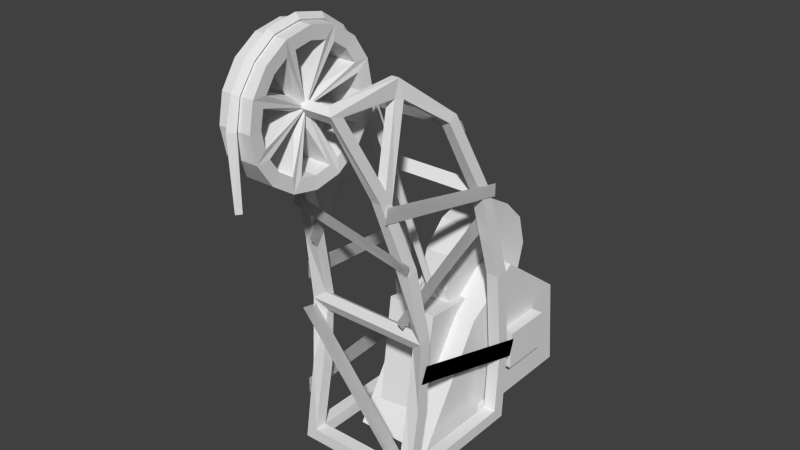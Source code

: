 # Source: elevator2.blend  (saved by Blender 2.61.0; exported with 4.5.12 LTS)
import bpy
from mathutils import Matrix  # noqa: F401  (used for matrix-valued properties, if any)

bpy.ops.wm.read_factory_settings(use_empty=True)
scene = bpy.context.scene
scene.name = 'Scene'

# ---- collections
col_collection_1 = bpy.data.collections.new('Collection 1'); scene.collection.children.link(col_collection_1)

# ---- world
world_world = bpy.data.worlds.new('World'); scene.world = world_world
world_world.color = (0.05088, 0.05088, 0.05088)
world_world.use_sun_shadow = False
world_world.sun_shadow_jitter_overblur = 0.0
world_world.cycles.sampling_method = 'MANUAL'
world_world.cycles.sample_map_resolution = 256

# ---- meshes
me_w_rfel2 = bpy.data.meshes.new('W_rfel2')
me_w_rfel2.from_pydata([(-63.35, 135.6, -46.72), (-51.29, 186.0, 27.72), (-64.08, 186.0, 27.72), (-48.1, 208.3, 145.1), (-48.1, 193.2, 133.3), (-48.79, 189.9, 41.42), (79.9, -390.0, -150.2), (79.9, -370.0, -150.2), (-80.1, -370.0, -150.2), (-74.78, 11.02, -106.1), (-74.06, 26.26, -119.2), (-80.1, -390.0, 39.76), (-80.1, -370.0, 39.76), (79.9, -370.0, 39.76), (-80.1, -390.0, -150.2), (99.9, -390.0, 59.76), (79.9, -370.0, 59.76), (-80.1, -370.0, 59.76), (-100.1, -262.8, 39.41), (-100.1, -390.0, 59.76), (-60.1, 199.7, 154.9), (-48.1, 185.0, 143.3), (47.9, 185.0, 143.3), (76.11, 67.51, 87.14), (59.9, 199.7, 154.9), (99.9, -390.0, -170.2), (99.9, -370.0, -150.2), (99.9, -370.0, 39.76), (99.9, -262.8, 39.41), (59.9, 193.2, 133.3), (60.77, 189.9, 41.42), (60.6, 215.1, 32.94), (63.89, 186.0, 27.72), (-100.1, -390.0, -170.2), (-80.1, -370.0, -170.2), (79.9, -370.0, -170.2), (99.9, -270.4, -176.5), (63.37, 143.5, -61.27), (48.94, 215.1, 32.94), (-93.47, 15.95, -123.6), (-79.43, 143.5, -61.27), (-63.57, 143.5, -61.27), (-61.02, 67.51, 87.14), (74.16, 81.03, 74.76), (48.6, 189.9, 41.42), (-80.1, -262.8, 39.41), (-79.65, -172.8, 26.56), (47.9, 208.3, 145.1), (-49.13, 215.1, 32.94), (59.31, 81.03, 74.76), (47.9, 193.2, 133.3), (-59.5, 81.03, 74.76), (-60.97, 189.9, 41.42), (79.46, -172.8, 26.56), (99.24, -156.0, 34.53), (-76.92, 60.36, 65.98), (-61.55, 60.36, 65.98), (93.26, 11.02, -106.1), (99.61, -127.5, -142.7), (99.64, -124.6, -162.5), (99.9, -270.0, -156.5), (79.67, -127.5, -142.7), (99.9, -268.2, 20.15), (61.36, 60.36, 65.98), (51.09, 186.0, 27.72), (91.91, -46.97, 52.48), (92.07, -40.3, 35.12), (-100.1, -370.0, 39.76), (-100.1, -268.2, 20.15), (-80.1, -268.2, 20.15), (-100.1, -270.0, -156.5), (-100.1, -370.0, -150.2), (74.59, 11.02, -106.1), (79.9, -262.8, 39.41), (76.73, 60.36, 65.98), (79.9, -270.4, -176.5), (79.69, -124.6, -162.5), (-80.1, -270.4, -176.5), (-93.46, 11.02, -106.1), (-99.8, -127.5, -142.7), (-79.86, -127.5, -142.7), (93.28, 15.95, -123.6), (99.29, -152.6, 14.92), (79.9, -268.2, 20.15), (-79.65, -152.7, 12.62), (79.9, -270.0, -156.5), (-80.1, -270.0, -156.5), (-74.35, 81.03, 74.76), (-60.1, 193.2, 133.3), (79.46, -152.7, 12.62), (79.38, -141.7, 29.13), (-79.89, -124.6, -162.5), (-100.1, -270.4, -176.5), (-79.57, -141.7, 29.13), (-73.7, -46.97, 52.48), (-92.1, -46.97, 52.48), (-75.35, 5.386, -127.1), (75.16, 5.386, -127.1), (-73.83, -40.3, 35.12), (73.64, -40.3, 35.12), (-92.27, -40.3, 35.12), (73.5, -46.97, 52.48), (78.97, 135.6, -46.72), (63.16, 135.6, -46.72), (-99.83, -124.6, -162.5), (73.87, 26.26, -119.2), (79.24, 143.5, -61.27), (-76.3, 67.51, 87.14), (-99.48, -152.6, 14.92), (60.82, 67.51, 87.14), (-60.79, 215.1, 32.94), (-79.16, 135.6, -46.72), (-99.44, -156.0, 34.53), (79.9, -390.0, 39.76), (104.0, -191.6, 26.89), (104.0, -253.2, -187.0), (104.0, -279.8, -178.6), (104.0, -216.7, 37.13), (74.15, -119.9, 54.26), (73.91, -20.71, -140.3), (74.95, -46.59, -153.5), (75.19, -136.2, 43.85), (79.29, 61.1, 78.28), (94.22, 23.27, -134.7), (96.28, 5.178, -131.8), (81.34, 39.95, 84.96), (-101.5, -299.3, -182.3), (-101.6, -267.9, -180.4), (-101.1, -289.9, 49.08), (-101.1, -315.7, 49.4), (-102.4, -132.7, -172.2), (-101.4, -114.0, -171.3), (-95.52, -89.33, 46.61), (-97.9, -119.5, 44.28), (-68.8, -35.77, 68.74), (-73.17, -57.59, 50.09), (-61.32, 142.4, -74.99), (-57.06, 155.2, -60.67), (-76.63, 35.56, 82.62), (98.89, -24.65, 58.3), (92.97, -41.88, 55.53), (-86.39, 15.82, 79.47), (-83.1, 130.5, -71.19), (82.65, 133.2, -67.68), (83.37, 116.6, -75.56), (-84.73, 110.6, -80.87), (-95.87, -165.3, 33.71), (108.6, -362.6, 56.53), (91.61, -383.9, 61.19), (-119.4, -179.8, 37.03), (-38.9, -390.8, -36.3), (-38.9, -177.6, -66.86), (-35.23, -192.3, -183.9), (40.37, -183.2, -68.97), (33.57, -196.8, -177.5), (33.57, -363.8, -43.08), (68.84, -388.4, -17.54), (68.84, -209.0, -130.9), (-55.72, -209.0, -130.9), (68.84, -388.4, -356.3), (68.84, -240.5, -341.8), (-55.72, -388.4, -356.3), (-55.72, -240.5, -341.8), (-55.72, -151.2, -222.1), (68.84, -151.2, -222.1), (-55.72, -388.4, -17.54), (87.7, -323.9, -206.4), (87.7, -261.8, -206.4), (-72.1, -261.8, -206.4), (87.7, -323.9, -290.3), (87.7, -261.8, -290.3), (-72.1, -323.9, -290.3), (-72.1, -261.8, -290.3), (-72.1, -323.9, -206.4), (-23.78, -256.0, -270.6), (-23.78, -269.5, -220.0), (-19.03, -168.3, -220.0), (24.88, -256.0, -270.6), (24.88, -269.5, -220.0), (-23.78, -269.5, -220.0), (24.88, -256.0, -270.6), (20.13, -168.3, -220.0), (24.88, -269.5, -220.0), (-23.78, -218.9, -307.6), (24.88, -218.9, -307.6), (-23.78, -256.0, -270.6), (24.88, -218.9, -307.6), (-23.78, -168.3, -321.2), (24.88, -168.3, -321.2), (-23.78, -218.9, -307.6), (24.88, -168.3, -321.2), (-23.78, -117.7, -307.6), (24.88, -117.7, -307.6), (-23.78, -168.3, -321.2), (24.88, -117.7, -307.6), (-23.78, -80.7, -270.6), (24.88, -80.7, -270.6), (-23.78, -117.7, -307.6), (24.88, -80.7, -270.6), (-23.78, -67.14, -220.0), (24.88, -67.14, -220.0), (-23.78, -80.7, -270.6), (24.88, -67.14, -220.0), (-23.78, -80.7, -169.4), (24.88, -80.7, -169.4), (-23.78, -67.14, -220.0), (24.88, -80.7, -169.4), (-23.78, -117.7, -132.3), (24.88, -117.7, -132.3), (-23.78, -80.7, -169.4), (24.88, -117.7, -132.3), (-23.78, -168.3, -118.8), (24.88, -168.3, -118.8), (-23.78, -117.7, -132.3), (24.88, -168.3, -118.8), (-23.78, -218.9, -132.3), (24.88, -218.9, -132.3), (-23.78, -168.3, -118.8), (24.88, -218.9, -132.3), (-23.78, -256.0, -169.4), (24.88, -256.0, -169.4), (-23.78, -218.9, -132.3), (24.88, -256.0, -169.4), (-23.78, -256.0, -169.4), (-7.188, 237.9, 243.4), (-6.351, 197.3, 250.6), (-1.792, 197.9, 260.3), (-0.09451, 235.4, 236.8), (0.754, 197.1, 245.2), (6.999, 238.3, 243.3), (8.707, 197.5, 253.2), (-0.09451, 240.9, 249.9), (-7.188, 272.5, 220.3), (-0.09451, 267.6, 215.2), (8.611, 272.8, 220.0), (-0.09451, 277.7, 225.2), (-7.188, 295.5, 185.8), (-0.09451, 289.0, 182.8), (6.999, 295.7, 185.3), (-0.09451, 302.2, 188.3), (-7.188, 303.5, 145.0), (-0.09451, 296.4, 144.8), (6.999, 303.5, 144.5), (-0.09451, 310.7, 144.7), (-7.188, 295.3, 104.2), (-0.09451, 288.6, 106.8), (6.999, 295.1, 103.8), (-0.09451, 301.8, 101.3), (-7.188, 272.0, 69.79), (-0.09451, 266.9, 74.72), (6.999, 271.7, 69.47), (-0.09451, 276.9, 64.55), (-8.91, 238.0, 45.32), (-0.9405, 234.5, 52.5), (6.16, 236.7, 47.57), (1.592, 241.0, 38.91), (-6.351, 95.02, 252.3), (0.754, 95.02, 257.7), (6.162, 95.02, 250.6), (-0.943, 95.02, 245.2), (8.5, -223.5, -133.6), (1.396, -221.4, -138.6), (-4.013, -224.2, -132.1), (3.092, -226.3, -127.1), (-23.75, 117.9, 120.5), (-23.75, 113.0, 145.3), (23.48, 113.0, 145.3), (-25.0, 293.4, 105.1), (-25.12, 300.5, 145.3), (24.9, 300.5, 145.3), (23.48, 117.9, 120.5), (24.9, 94.19, 145.3), (-6.391, 175.4, 145.3), (-25.12, 270.3, 72.33), (24.9, 292.7, 105.8), (6.127, 175.4, 145.3), (24.9, 102.0, 105.8), (-23.75, 117.9, 170.1), (-25.12, 236.8, 49.97), (24.9, 270.3, 72.33), (23.48, 117.9, 170.1), (10.99, 197.4, 145.3), (-25.12, 197.4, 42.12), (24.9, 236.8, 49.97), (24.9, 102.0, 184.8), (-23.75, 123.7, 183.9), (-23.75, 137.7, 204.9), (23.48, 137.7, 204.9), (-25.12, 157.9, 49.97), (24.9, 197.4, 42.12), (-25.12, 102.0, 105.8), (-6.391, 181.8, 160.8), (23.48, 123.7, 183.9), (-25.12, 124.4, 72.33), (24.9, 157.9, 49.97), (-11.24, 197.4, 145.3), (-23.75, 158.7, 219.0), (6.127, 181.8, 160.8), (24.9, 124.4, 72.33), (-25.12, 94.19, 145.3), (23.48, 158.7, 219.0), (-25.12, 102.0, 184.8), (-23.75, 172.6, 224.7), (-23.75, 197.4, 229.7), (23.48, 197.4, 229.7), (23.48, 172.6, 224.7), (24.9, 197.4, 248.4), (-6.391, 197.4, 167.2), (-25.12, 124.4, 218.2), (6.127, 197.4, 167.2), (24.9, 157.9, 240.6), (-23.75, 222.2, 224.7), (-25.12, 157.9, 240.6), (24.9, 124.4, 218.2), (23.48, 222.2, 224.7), (-25.12, 197.4, 248.4), (24.9, 236.8, 240.6), (-23.75, 236.0, 219.0), (-23.75, 257.0, 204.9), (23.48, 257.0, 204.9), (-25.12, 236.8, 240.6), (-6.391, 212.9, 160.8), (23.48, 236.0, 219.0), (-25.12, 270.3, 218.2), (-23.75, 271.1, 183.9), (6.127, 212.9, 160.8), (-25.12, 292.7, 184.8), (24.9, 270.3, 218.2), (23.48, 271.1, 183.9), (24.9, 292.7, 184.8), (23.48, 271.1, 106.6), (23.48, 257.0, 85.62), (6.127, 212.9, 129.8), (23.48, 236.0, 71.58), (-23.75, 257.0, 85.62), (-23.75, 271.1, 106.6), (-6.391, 212.9, 129.8), (-23.75, 236.0, 71.58), (23.48, 158.7, 71.58), (23.48, 137.7, 85.62), (6.127, 181.8, 129.8), (23.48, 123.7, 106.6), (-23.75, 137.7, 85.62), (-23.75, 158.7, 71.58), (-6.391, 181.8, 129.8), (-23.75, 123.7, 106.6), (23.48, 276.8, 120.5), (6.127, 219.3, 145.3), (23.48, 281.7, 145.3), (23.48, 276.8, 170.1), (-23.75, 276.8, 120.5), (-23.75, 281.7, 145.3), (-6.391, 219.3, 145.3), (-23.75, 276.8, 170.1), (23.48, 222.2, 65.84), (23.48, 197.4, 60.91), (6.127, 197.4, 123.3), (23.48, 172.6, 65.84), (-23.75, 197.4, 60.91), (-23.75, 222.2, 65.84), (-6.391, 197.4, 123.3), (-23.75, 172.6, 65.84), (-119.4, -179.8, 37.03), (91.61, -383.9, 61.19), (108.6, -362.6, 56.53), (-95.87, -165.3, 33.71), (-84.73, 110.6, -80.87), (83.37, 116.6, -75.56), (82.65, 133.2, -67.68), (-83.1, 130.5, -71.19), (-86.39, 15.82, 79.47), (92.97, -41.88, 55.53), (98.89, -24.65, 58.3), (-76.63, 35.56, 82.62), (-57.06, 155.2, -60.67), (-61.32, 142.4, -74.99), (-73.17, -57.59, 50.09), (-68.8, -35.77, 68.74), (-97.9, -119.5, 44.28), (-95.52, -89.33, 46.61), (-101.4, -114.0, -171.3), (-102.4, -132.7, -172.2), (-101.1, -315.7, 49.4), (-101.1, -289.9, 49.08), (-101.6, -267.9, -180.4), (-101.5, -299.3, -182.3), (81.34, 39.95, 84.96), (96.28, 5.178, -131.8), (94.22, 23.27, -134.7), (79.29, 61.1, 78.28), (75.19, -136.2, 43.85), (74.95, -46.59, -153.5), (73.91, -20.71, -140.3), (74.15, -119.9, 54.26), (104.0, -216.7, 37.13), (104.0, -279.8, -178.6), (104.0, -253.2, -187.0), (104.0, -191.6, 26.89)], [], [(0, 1, 2), (3, 4, 5), (6, 7, 8), (0, 9, 10), (11, 12, 13), (14, 8, 12), (15, 16, 17), (18, 19, 17), (20, 21, 22), (23, 24, 22), (25, 26, 27), (28, 15, 27), (24, 29, 30), (31, 30, 32), (33, 34, 35), (36, 25, 35), (37, 38, 31), (39, 40, 41), (42, 21, 20), (43, 29, 24), (43, 30, 44), (18, 45, 46), (24, 47, 3), (20, 3, 48), (49, 50, 29), (31, 38, 47), (51, 5, 52), (46, 53, 54), (55, 2, 1), (5, 51, 56), (16, 13, 12), (57, 58, 59), (21, 4, 50), (45, 17, 12), (26, 7, 13), (60, 58, 61), (29, 50, 44), (62, 27, 13), (34, 8, 7), (41, 48, 1), (63, 64, 32), (23, 65, 66), (67, 12, 8), (68, 69, 12), (52, 5, 4), (70, 71, 8), (47, 50, 4), (72, 61, 58), (54, 28, 62), (73, 16, 15), (74, 43, 23), (60, 26, 25), (75, 76, 59), (77, 34, 33), (78, 79, 80), (81, 39, 10), (82, 62, 83), (69, 84, 46), (85, 7, 26), (48, 5, 1), (86, 8, 34), (87, 88, 4), (84, 89, 53), (86, 80, 79), (90, 89, 84), (58, 60, 36), (91, 77, 92), (53, 73, 28), (84, 69, 68), (80, 86, 77), (93, 94, 95), (96, 39, 81), (76, 97, 81), (51, 4, 21), (98, 56, 42), (89, 99, 66), (74, 32, 30), (100, 55, 56), (101, 90, 54), (57, 102, 103), (96, 91, 104), (54, 90, 93), (72, 105, 10), (9, 80, 91), (65, 54, 82), (32, 102, 106), (56, 51, 42), (64, 103, 102), (94, 42, 107), (105, 37, 106), (94, 93, 84), (99, 63, 74), (98, 84, 108), (109, 101, 65), (102, 57, 81), (40, 110, 48), (9, 0, 111), (72, 9, 96), (18, 68, 67), (52, 2, 55), (33, 71, 70), (107, 55, 100), (110, 2, 52), (88, 87, 107), (68, 18, 112), (107, 87, 55), (2, 110, 40), (95, 100, 108), (110, 52, 88), (104, 79, 78), (92, 70, 79), (39, 78, 111), (19, 67, 71), (111, 0, 2), (48, 3, 5), (14, 6, 8), (41, 0, 10), (113, 11, 13), (11, 14, 12), (19, 15, 17), (45, 18, 17), (24, 20, 22), (109, 23, 22), (15, 25, 27), (62, 28, 27), (31, 24, 30), (25, 33, 35), (75, 36, 35), (106, 37, 31), (10, 39, 41), (107, 42, 20), (23, 43, 24), (49, 43, 44), (112, 18, 46), (20, 24, 3), (110, 20, 48), (43, 49, 29), (24, 31, 47), (87, 51, 52), (112, 46, 54), (56, 55, 1), (1, 5, 56), (17, 16, 12), (81, 57, 59), (22, 21, 50), (69, 45, 12), (27, 26, 13), (85, 60, 61), (30, 29, 44), (83, 62, 13), (35, 34, 7), (0, 41, 1), (74, 63, 32), (74, 23, 66), (71, 67, 8), (67, 68, 12), (88, 52, 4), (86, 70, 8), (3, 47, 4), (57, 72, 58), (82, 54, 62), (28, 73, 15), (36, 60, 25), (36, 75, 59), (92, 77, 33), (9, 78, 80), (105, 81, 10), (89, 82, 83), (45, 69, 46), (60, 85, 26), (77, 86, 34), (51, 87, 4), (46, 84, 53), (70, 86, 79), (93, 90, 84), (59, 58, 36), (104, 91, 92), (54, 53, 28), (108, 84, 68), (91, 80, 77), (112, 93, 95), (97, 96, 81), (59, 76, 81), (42, 51, 21), (94, 98, 42), (82, 89, 66), (43, 74, 30), (98, 100, 56), (65, 101, 54), (72, 57, 103), (39, 96, 104), (112, 54, 93), (9, 72, 10), (96, 9, 91), (66, 65, 82), (31, 32, 106), (32, 64, 102), (95, 94, 107), (81, 105, 106), (98, 94, 84), (66, 99, 74), (100, 98, 108), (23, 109, 65), (106, 102, 81), (41, 40, 48), (78, 9, 111), (97, 72, 96), (19, 18, 67), (87, 52, 55), (92, 33, 70), (95, 107, 100), (20, 88, 107), (108, 68, 112), (111, 2, 40), (112, 95, 108), (20, 110, 88), (39, 104, 78), (104, 92, 79), (40, 39, 111), (33, 19, 71), (90, 101, 99), (63, 99, 101), (35, 7, 75), (76, 75, 61), (7, 6, 13), (37, 103, 64), (105, 72, 103), (13, 16, 73), (83, 73, 53), (97, 76, 61), (75, 85, 61), (7, 85, 75), (6, 113, 13), (89, 90, 99), (109, 63, 101), (47, 38, 50), (38, 37, 64), (37, 105, 103), (83, 13, 73), (89, 83, 53), (72, 97, 61), (44, 64, 63), (22, 50, 49), (44, 38, 64), (63, 109, 49), (49, 44, 63), (109, 22, 49), (44, 50, 38), (114, 115, 116), (117, 114, 116), (118, 119, 120), (121, 118, 120), (122, 123, 124), (125, 122, 124), (126, 127, 128), (126, 128, 129), (130, 131, 132), (130, 132, 133), (134, 135, 136), (134, 136, 137), (138, 139, 140), (141, 138, 140), (142, 143, 144), (145, 142, 144), (146, 147, 148), (149, 146, 148), (150, 151, 152), (151, 150, 153), (154, 152, 151), (154, 153, 155), (153, 150, 155), (153, 154, 151), (156, 157, 158), (159, 160, 157), (159, 161, 162), (163, 158, 164), (162, 161, 158), (161, 165, 158), (160, 164, 157), (165, 156, 158), (158, 163, 162), (156, 159, 157), (160, 159, 162), (164, 160, 163), (160, 162, 163), (158, 157, 164), (166, 167, 168), (169, 170, 167), (171, 172, 170), (169, 166, 173), (167, 170, 172), (171, 173, 168), (173, 166, 168), (166, 169, 167), (169, 171, 170), (171, 169, 173), (168, 167, 172), (172, 171, 168), (174, 175, 176), (177, 178, 179), (180, 181, 182), (183, 174, 176), (184, 177, 185), (186, 181, 180), (187, 183, 176), (188, 184, 189), (190, 181, 186), (191, 187, 176), (192, 188, 193), (194, 181, 190), (195, 191, 176), (196, 192, 197), (198, 181, 194), (199, 195, 176), (200, 196, 201), (202, 181, 198), (203, 199, 176), (204, 200, 205), (206, 181, 202), (207, 203, 176), (208, 204, 209), (210, 181, 206), (211, 207, 176), (212, 208, 213), (214, 181, 210), (215, 211, 176), (216, 212, 217), (218, 181, 214), (219, 215, 176), (220, 216, 221), (222, 181, 218), (175, 219, 176), (178, 220, 223), (182, 181, 222), (185, 177, 179), (189, 184, 185), (193, 188, 189), (197, 192, 193), (201, 196, 197), (205, 200, 201), (209, 204, 205), (213, 208, 209), (217, 212, 213), (221, 216, 217), (223, 220, 221), (179, 178, 223), (224, 225, 226), (227, 228, 225), (229, 230, 228), (231, 226, 230), (232, 224, 231), (227, 224, 233), (234, 229, 227), (235, 231, 229), (236, 232, 235), (237, 233, 232), (238, 234, 233), (239, 235, 234), (240, 236, 239), (241, 237, 236), (242, 238, 237), (243, 239, 238), (244, 240, 243), (245, 241, 240), (246, 242, 241), (247, 243, 242), (248, 244, 247), (249, 245, 244), (250, 246, 245), (251, 247, 246), (252, 248, 251), (253, 249, 248), (254, 250, 249), (255, 251, 250), (256, 257, 226), (257, 258, 230), (259, 256, 225), (258, 259, 228), (260, 261, 255), (261, 262, 252), (263, 260, 254), (262, 263, 253), (231, 224, 226), (224, 227, 225), (227, 229, 228), (229, 231, 230), (235, 232, 231), (233, 224, 232), (233, 234, 227), (234, 235, 229), (239, 236, 235), (236, 237, 232), (237, 238, 233), (238, 239, 234), (243, 240, 239), (240, 241, 236), (241, 242, 237), (242, 243, 238), (247, 244, 243), (244, 245, 240), (245, 246, 241), (246, 247, 242), (251, 248, 247), (248, 249, 244), (249, 250, 245), (250, 251, 246), (255, 252, 251), (252, 253, 248), (253, 254, 249), (254, 255, 250), (225, 256, 226), (226, 257, 230), (228, 259, 225), (230, 258, 228), (254, 260, 255), (255, 261, 252), (253, 263, 254), (252, 262, 253), (264, 265, 266), (267, 268, 269), (270, 266, 271), (272, 264, 270), (273, 267, 274), (277, 272, 275), (278, 273, 279), (280, 275, 281), (265, 277, 280), (282, 278, 283), (266, 280, 284), (285, 286, 287), (288, 282, 289), (265, 264, 290), (291, 285, 292), (293, 288, 294), (264, 272, 295), (296, 291, 297), (290, 293, 298), (277, 265, 299), (286, 296, 300), (299, 290, 276), (302, 303, 304), (301, 299, 271), (305, 304, 306), (307, 302, 305), (308, 301, 284), (311, 307, 309), (312, 308, 313), (314, 309, 281), (303, 311, 314), (315, 312, 310), (304, 314, 316), (317, 318, 319), (320, 315, 306), (303, 302, 312), (321, 317, 322), (323, 320, 316), (302, 307, 295), (324, 321, 325), (326, 323, 327), (311, 303, 315), (318, 324, 328), (268, 326, 329), (330, 331, 279), (333, 332, 281), (331, 333, 283), (334, 335, 267), (335, 336, 295), (337, 334, 273), (338, 339, 298), (341, 340, 281), (339, 341, 276), (342, 343, 288), (343, 344, 295), (345, 342, 293), (292, 287, 313), (300, 297, 281), (287, 300, 310), (286, 285, 301), (285, 291, 295), (296, 286, 308), (322, 319, 327), (328, 325, 281), (319, 328, 329), (318, 317, 320), (317, 321, 295), (324, 318, 323), (346, 347, 281), (348, 346, 274), (349, 348, 269), (350, 351, 268), (351, 353, 326), (353, 352, 295), (354, 355, 289), (357, 356, 281), (355, 357, 294), (358, 359, 278), (359, 360, 295), (361, 358, 282), (350, 352, 347), (351, 350, 346), (353, 351, 348), (352, 353, 349), (335, 334, 331), (336, 335, 330), (337, 336, 332), (334, 337, 333), (359, 358, 355), (360, 359, 354), (361, 360, 356), (358, 361, 357), (343, 342, 339), (344, 343, 338), (345, 344, 340), (342, 345, 341), (270, 264, 266), (274, 267, 269), (276, 270, 271), (275, 272, 270), (279, 273, 274), (280, 277, 275), (283, 278, 279), (284, 280, 281), (266, 265, 280), (289, 282, 283), (271, 266, 284), (292, 285, 287), (294, 288, 289), (299, 265, 290), (297, 291, 292), (298, 293, 294), (290, 264, 295), (300, 296, 297), (276, 290, 298), (301, 277, 299), (287, 286, 300), (271, 299, 276), (305, 302, 304), (284, 301, 271), (310, 305, 306), (309, 307, 305), (313, 308, 284), (314, 311, 309), (310, 312, 313), (316, 314, 281), (304, 303, 314), (306, 315, 310), (306, 304, 316), (322, 317, 319), (316, 320, 306), (315, 303, 312), (325, 321, 322), (327, 323, 316), (312, 302, 295), (328, 324, 325), (329, 326, 327), (320, 311, 315), (319, 318, 328), (269, 268, 329), (274, 330, 279), (283, 333, 281), (279, 331, 283), (273, 334, 267), (267, 335, 295), (278, 337, 273), (294, 338, 298), (276, 341, 281), (298, 339, 276), (293, 342, 288), (288, 343, 295), (290, 345, 293), (284, 292, 313), (310, 300, 281), (313, 287, 310), (308, 286, 301), (301, 285, 295), (312, 296, 308), (316, 322, 327), (329, 328, 281), (327, 319, 329), (323, 318, 320), (320, 317, 295), (326, 324, 323), (274, 346, 281), (269, 348, 274), (329, 349, 269), (267, 350, 268), (268, 351, 326), (326, 353, 295), (283, 354, 289), (294, 357, 281), (289, 355, 294), (282, 358, 278), (278, 359, 295), (288, 361, 282), (346, 350, 347), (348, 351, 346), (349, 353, 348), (347, 352, 349), (330, 335, 331), (332, 336, 330), (333, 337, 332), (331, 334, 333), (354, 359, 355), (356, 360, 354), (357, 361, 356), (355, 358, 357), (338, 343, 339), (340, 344, 338), (341, 345, 340), (339, 342, 341), (288, 295, 361), (278, 295, 337), (267, 295, 350), (295, 324, 326), (295, 311, 320), (295, 296, 312), (277, 301, 295), (290, 295, 345), (295, 307, 311), (295, 321, 324), (295, 352, 350), (295, 336, 337), (295, 360, 361), (272, 277, 295), (291, 296, 295), (295, 344, 345), (281, 354, 283), (274, 281, 330), (281, 349, 329), (281, 322, 316), (281, 305, 310), (281, 292, 284), (270, 276, 281), (281, 338, 294), (281, 356, 354), (281, 340, 338), (270, 281, 275), (281, 297, 292), (281, 309, 305), (281, 325, 322), (281, 347, 349), (281, 332, 330), (362, 363, 365), (365, 363, 364), (366, 367, 369), (369, 367, 368), (370, 371, 373), (373, 371, 372), (377, 374, 375), (377, 375, 376), (381, 378, 379), (381, 379, 380), (385, 382, 383), (385, 383, 384), (386, 387, 389), (389, 387, 388), (390, 391, 393), (393, 391, 392), (394, 395, 397), (397, 395, 396)])
_uv = me_w_rfel2.uv_layers.new(name='UVMap')
_uv.uv.foreach_set('vector', [0.08981, 0.6643, 0.1018, 0.7941, 0.08545, 0.7936, 0.04457, 0.9745, 0.02165, 0.9584, 0.009323, 0.822, 0.4108, 0.302, 0.3876, 0.3022, 0.3872, 0.1255, 0.08981, 0.6643, 0.07136, 0.4895, 0.09354, 0.4969, 0.4108, 0.302, 0.3876, 0.3022, 0.3872, 0.1255, 0.5041, 0.3221, 0.481, 0.3222, 0.4803, 0.1462, 0.3378, 0.1041, 0.3639, 0.1257, 0.3643, 0.3024, 0.1702, 0.3014, 0.1713, 0.1243, 0.1458, 0.1513, 0.5753, 0.3933, 0.5529, 0.379, 0.553, 0.2644, 0.1737, 0.786, 0.1698, 0.9904, 0.1484, 0.9623, 0.4317, 0.1292, 0.4572, 0.1469, 0.4579, 0.3228, 0.1702, 0.3014, 0.1713, 0.1243, 0.1917, 0.1553, 0.06818, 0.9907, 0.08674, 0.9364, 0.09041, 0.8186, 0.05967, 0.8181, 0.09041, 0.8186, 0.08545, 0.7936, 0.3378, 0.1041, 0.3639, 0.1257, 0.3643, 0.3024, 0.02934, 0.1491, 0.02882, 0.01365, 0.007992, 0.03628, 0.02845, 0.6643, 0.04028, 0.8202, 0.05967, 0.8181, 0.02998, 0.4886, 0.04884, 0.6603, 0.02845, 0.6643, 0.1517, 0.7885, 0.1476, 0.9623, 0.1698, 0.9904, 0.1965, 0.7981, 0.1924, 0.9683, 0.1698, 0.9904, 0.55, 0.7107, 0.5498, 0.5707, 0.5313, 0.569, 0.1702, 0.3014, 0.1448, 0.3015, 0.1438, 0.428, 0.5754, 0.2501, 0.5922, 0.2641, 0.5923, 0.3777, 0.06818, 0.9907, 0.04457, 0.9745, 0.04028, 0.8202, 0.2169, 0.8011, 0.2128, 0.9712, 0.1924, 0.9683, 0.05967, 0.8181, 0.04028, 0.8202, 0.04457, 0.9745, 0.5316, 0.7089, 0.5313, 0.569, 0.5498, 0.5707, 0.4543, 0.5227, 0.4546, 0.3689, 0.4814, 0.3359, 0.5719, 0.7339, 0.5712, 0.5704, 0.5927, 0.5687, 0.5313, 0.569, 0.5316, 0.7089, 0.5099, 0.7321, 0.3639, 0.1257, 0.3872, 0.1255, 0.3876, 0.3022, 0.0509, 0.4892, 0.05062, 0.3186, 0.02925, 0.3177, 0.5529, 0.379, 0.5375, 0.379, 0.5375, 0.2644, 0.2446, 0.299, 0.2422, 0.1486, 0.2175, 0.1545, 0.4572, 0.1469, 0.4803, 0.1462, 0.481, 0.3222, 0.05025, 0.15, 0.05062, 0.3186, 0.07193, 0.3192, 0.08674, 0.9364, 0.101, 0.9368, 0.1047, 0.8189, 0.1948, 0.2965, 0.1917, 0.1553, 0.2175, 0.1545, 0.3639, 0.1257, 0.3872, 0.1255, 0.3876, 0.3022, 0.02845, 0.6643, 0.04028, 0.8202, 0.009062, 0.8025, 0.5934, 0.7321, 0.5927, 0.5687, 0.5712, 0.5704, 0.1737, 0.786, 0.1725, 0.6082, 0.1966, 0.6115, 0.4572, 0.1469, 0.4803, 0.1462, 0.481, 0.3222, 0.1948, 0.2965, 0.2198, 0.2959, 0.2175, 0.1545, 0.09041, 0.8186, 0.1047, 0.8189, 0.101, 0.9368, 0.05025, 0.15, 0.05031, 0.03482, 0.07061, 0.03489, 0.5922, 0.2641, 0.6149, 0.2641, 0.615, 0.3777, 0.07136, 0.4895, 0.07193, 0.3192, 0.05062, 0.3186, 0.1698, 0.4511, 0.1702, 0.3014, 0.1948, 0.2965, 0.1448, 0.3015, 0.1458, 0.1513, 0.1713, 0.1243, 0.1982, 0.7652, 0.1965, 0.7981, 0.1737, 0.786, 0.05025, 0.15, 0.05031, 0.03482, 0.02882, 0.01365, 0.008282, 0.149, 0.00797, 0.3181, 0.02925, 0.3177, 0.008282, 0.149, 0.007992, 0.03628, 0.02882, 0.01365, 0.0509, 0.4892, 0.05062, 0.3186, 0.07193, 0.3192, 0.4814, 0.3359, 0.4787, 0.5452, 0.4543, 0.5227, 0.195, 0.4527, 0.1948, 0.2965, 0.2198, 0.2959, 0.2198, 0.2959, 0.2208, 0.4518, 0.2377, 0.4251, 0.07149, 0.15, 0.07061, 0.03489, 0.05031, 0.03482, 0.04028, 0.8202, 0.009323, 0.822, 0.009062, 0.8025, 0.07149, 0.15, 0.07061, 0.03489, 0.09107, 0.0362, 0.1965, 0.7981, 0.1924, 0.9683, 0.2128, 0.9712, 0.432, 0.523, 0.4322, 0.3685, 0.4546, 0.3689, 0.07149, 0.15, 0.07193, 0.3192, 0.05062, 0.3186, 0.5042, 0.354, 0.5256, 0.3543, 0.5253, 0.5091, 0.05062, 0.3186, 0.05025, 0.15, 0.02934, 0.1491, 0.00797, 0.3181, 0.008282, 0.149, 0.02934, 0.1491, 0.1438, 0.428, 0.1448, 0.3015, 0.1702, 0.3014, 0.2208, 0.4518, 0.2198, 0.2959, 0.1948, 0.2965, 0.07193, 0.3192, 0.07149, 0.15, 0.09229, 0.149, 0.1438, 0.4715, 0.1484, 0.6111, 0.1725, 0.6082, 0.5039, 0.5094, 0.4787, 0.5452, 0.4814, 0.3359, 0.00797, 0.3181, 0.009354, 0.4761, 0.02998, 0.4886, 0.131, 0.8013, 0.1297, 0.9704, 0.1476, 0.9623, 0.1241, 0.6145, 0.1276, 0.7697, 0.1517, 0.7885, 0.2208, 0.4518, 0.2208, 0.6141, 0.1966, 0.6115, 0.5719, 0.7339, 0.5712, 0.5704, 0.5498, 0.5707, 0.1966, 0.6115, 0.1982, 0.7652, 0.2188, 0.7683, 0.1484, 0.6111, 0.1438, 0.4715, 0.1698, 0.4511, 0.0509, 0.4892, 0.06897, 0.6635, 0.08981, 0.6643, 0.009354, 0.4761, 0.00797, 0.3181, 0.02925, 0.3177, 0.4814, 0.3359, 0.5042, 0.354, 0.5039, 0.5094, 0.4322, 0.3685, 0.4546, 0.3689, 0.4543, 0.5227, 0.07136, 0.4895, 0.07193, 0.3192, 0.09346, 0.3185, 0.1725, 0.6082, 0.1698, 0.4511, 0.195, 0.4527, 0.08545, 0.7936, 0.06897, 0.6635, 0.04884, 0.6603, 0.1276, 0.7697, 0.131, 0.8013, 0.1517, 0.7885, 0.1018, 0.7941, 0.08981, 0.6643, 0.06897, 0.6635, 0.1484, 0.6111, 0.1517, 0.7885, 0.1737, 0.786, 0.009421, 0.5087, 0.02845, 0.6643, 0.04884, 0.6603, 0.1484, 0.6111, 0.1438, 0.4715, 0.1249, 0.4505, 0.2208, 0.6141, 0.2188, 0.7683, 0.1982, 0.7652, 0.2208, 0.6141, 0.2208, 0.4518, 0.195, 0.4527, 0.1517, 0.7885, 0.1484, 0.6111, 0.1725, 0.6082, 0.06897, 0.6635, 0.0509, 0.4892, 0.02998, 0.4886, 0.04884, 0.6603, 0.05967, 0.8181, 0.04028, 0.8202, 0.07136, 0.4895, 0.08981, 0.6643, 0.06897, 0.6635, 0.5256, 0.3543, 0.5253, 0.5091, 0.5039, 0.5094, 0.1702, 0.3014, 0.1948, 0.2965, 0.1917, 0.1553, 0.5498, 0.5707, 0.5712, 0.5704, 0.5719, 0.7339, 0.02882, 0.01365, 0.05031, 0.03482, 0.05025, 0.15, 0.1737, 0.786, 0.1982, 0.7652, 0.1966, 0.6115, 0.05967, 0.8181, 0.08545, 0.7936, 0.09041, 0.8186, 0.1924, 0.9683, 0.1965, 0.7981, 0.1737, 0.786, 0.1948, 0.2965, 0.1702, 0.3014, 0.1698, 0.4511, 0.1737, 0.786, 0.1965, 0.7981, 0.1982, 0.7652, 0.08545, 0.7936, 0.05967, 0.8181, 0.04884, 0.6603, 0.1725, 0.6082, 0.1966, 0.6115, 0.195, 0.4527, 0.05967, 0.8181, 0.09041, 0.8186, 0.08674, 0.9364, 0.02925, 0.3177, 0.05062, 0.3186, 0.0509, 0.4892, 0.02934, 0.1491, 0.05025, 0.15, 0.05062, 0.3186, 0.02998, 0.4886, 0.0509, 0.4892, 0.06897, 0.6635, 0.4317, 0.1292, 0.4572, 0.1469, 0.4579, 0.3228, 0.06897, 0.6635, 0.08981, 0.6643, 0.08545, 0.7936, 0.04028, 0.8202, 0.04457, 0.9745, 0.009323, 0.822, 0.4104, 0.1253, 0.4108, 0.302, 0.3872, 0.1255, 0.02845, 0.6643, 0.00953, 0.6706, 0.009421, 0.5087, 0.4104, 0.1253, 0.4108, 0.302, 0.3872, 0.1255, 0.5034, 0.1462, 0.5041, 0.3221, 0.4803, 0.1462, 0.3378, 0.3289, 0.3378, 0.1041, 0.3643, 0.3024, 0.1448, 0.3015, 0.1702, 0.3014, 0.1458, 0.1513, 0.5754, 0.2501, 0.5753, 0.3933, 0.553, 0.2644, 0.1517, 0.7885, 0.1737, 0.786, 0.1484, 0.9623, 0.4316, 0.3491, 0.4317, 0.1292, 0.4579, 0.3228, 0.1948, 0.2965, 0.1702, 0.3014, 0.1917, 0.1553, 0.05967, 0.8181, 0.06818, 0.9907, 0.09041, 0.8186, 0.3378, 0.3289, 0.3378, 0.1041, 0.3643, 0.3024, 0.008282, 0.149, 0.02934, 0.1491, 0.007992, 0.03628, 0.04884, 0.6603, 0.02845, 0.6643, 0.05967, 0.8181, 0.009421, 0.5087, 0.02998, 0.4886, 0.02845, 0.6643, 0.1737, 0.786, 0.1517, 0.7885, 0.1698, 0.9904, 0.1737, 0.786, 0.1965, 0.7981, 0.1698, 0.9904, 0.5316, 0.7089, 0.55, 0.7107, 0.5313, 0.569, 0.1698, 0.4511, 0.1702, 0.3014, 0.1438, 0.428, 0.5753, 0.3933, 0.5754, 0.2501, 0.5923, 0.3777, 0.05967, 0.8181, 0.06818, 0.9907, 0.04028, 0.8202, 0.1965, 0.7981, 0.2169, 0.8011, 0.1924, 0.9683, 0.06818, 0.9907, 0.05967, 0.8181, 0.04457, 0.9745, 0.55, 0.7107, 0.5316, 0.7089, 0.5498, 0.5707, 0.4787, 0.5452, 0.4543, 0.5227, 0.4814, 0.3359, 0.5934, 0.7321, 0.5719, 0.7339, 0.5927, 0.5687, 0.5099, 0.5686, 0.5313, 0.569, 0.5099, 0.7321, 0.3643, 0.3024, 0.3639, 0.1257, 0.3876, 0.3022, 0.02998, 0.4886, 0.0509, 0.4892, 0.02925, 0.3177, 0.553, 0.2644, 0.5529, 0.379, 0.5375, 0.2644, 0.2198, 0.2959, 0.2446, 0.299, 0.2175, 0.1545, 0.4579, 0.3228, 0.4572, 0.1469, 0.481, 0.3222, 0.07149, 0.15, 0.05025, 0.15, 0.07193, 0.3192, 0.09041, 0.8186, 0.08674, 0.9364, 0.1047, 0.8189, 0.2198, 0.2959, 0.1948, 0.2965, 0.2175, 0.1545, 0.3643, 0.3024, 0.3639, 0.1257, 0.3876, 0.3022, 0.00953, 0.6706, 0.02845, 0.6643, 0.009062, 0.8025, 0.5719, 0.7339, 0.5934, 0.7321, 0.5712, 0.5704, 0.1982, 0.7652, 0.1737, 0.786, 0.1966, 0.6115, 0.4579, 0.3228, 0.4572, 0.1469, 0.481, 0.3222, 0.1917, 0.1553, 0.1948, 0.2965, 0.2175, 0.1545, 0.08674, 0.9364, 0.09041, 0.8186, 0.101, 0.9368, 0.07149, 0.15, 0.05025, 0.15, 0.07061, 0.03489, 0.5923, 0.3777, 0.5922, 0.2641, 0.615, 0.3777, 0.0509, 0.4892, 0.07136, 0.4895, 0.05062, 0.3186, 0.195, 0.4527, 0.1698, 0.4511, 0.1948, 0.2965, 0.1702, 0.3014, 0.1448, 0.3015, 0.1713, 0.1243, 0.02934, 0.1491, 0.05025, 0.15, 0.02882, 0.01365, 0.02934, 0.1491, 0.008282, 0.149, 0.02925, 0.3177, 0.02934, 0.1491, 0.008282, 0.149, 0.02882, 0.01365, 0.07136, 0.4895, 0.0509, 0.4892, 0.07193, 0.3192, 0.4546, 0.3689, 0.4814, 0.3359, 0.4543, 0.5227, 0.2208, 0.4518, 0.195, 0.4527, 0.2198, 0.2959, 0.2446, 0.299, 0.2198, 0.2959, 0.2377, 0.4251, 0.05025, 0.15, 0.07149, 0.15, 0.05031, 0.03482, 0.09229, 0.149, 0.07149, 0.15, 0.09107, 0.0362, 0.2169, 0.8011, 0.1965, 0.7981, 0.2128, 0.9712, 0.4543, 0.5227, 0.432, 0.523, 0.4546, 0.3689, 0.05025, 0.15, 0.07149, 0.15, 0.05062, 0.3186, 0.5039, 0.5094, 0.5042, 0.354, 0.5253, 0.5091, 0.02925, 0.3177, 0.05062, 0.3186, 0.02934, 0.1491, 0.02925, 0.3177, 0.00797, 0.3181, 0.02934, 0.1491, 0.1698, 0.4511, 0.1438, 0.428, 0.1702, 0.3014, 0.195, 0.4527, 0.2208, 0.4518, 0.1948, 0.2965, 0.09346, 0.3185, 0.07193, 0.3192, 0.09229, 0.149, 0.1698, 0.4511, 0.1438, 0.4715, 0.1725, 0.6082, 0.5042, 0.354, 0.5039, 0.5094, 0.4814, 0.3359, 0.02925, 0.3177, 0.00797, 0.3181, 0.02998, 0.4886, 0.1517, 0.7885, 0.131, 0.8013, 0.1476, 0.9623, 0.1484, 0.6111, 0.1241, 0.6145, 0.1517, 0.7885, 0.195, 0.4527, 0.2208, 0.4518, 0.1966, 0.6115, 0.55, 0.7107, 0.5719, 0.7339, 0.5498, 0.5707, 0.2208, 0.6141, 0.1966, 0.6115, 0.2188, 0.7683, 0.1725, 0.6082, 0.1484, 0.6111, 0.1698, 0.4511, 0.07136, 0.4895, 0.0509, 0.4892, 0.08981, 0.6643, 0.02998, 0.4886, 0.009354, 0.4761, 0.02925, 0.3177, 0.4787, 0.5452, 0.4814, 0.3359, 0.5039, 0.5094, 0.432, 0.523, 0.4322, 0.3685, 0.4543, 0.5227, 0.09167, 0.477, 0.07136, 0.4895, 0.09346, 0.3185, 0.1966, 0.6115, 0.1725, 0.6082, 0.195, 0.4527, 0.05967, 0.8181, 0.08545, 0.7936, 0.04884, 0.6603, 0.08545, 0.7936, 0.1018, 0.7941, 0.06897, 0.6635, 0.1725, 0.6082, 0.1484, 0.6111, 0.1737, 0.786, 0.02998, 0.4886, 0.009421, 0.5087, 0.04884, 0.6603, 0.1241, 0.6145, 0.1484, 0.6111, 0.1249, 0.4505, 0.1966, 0.6115, 0.2208, 0.6141, 0.1982, 0.7652, 0.1966, 0.6115, 0.2208, 0.6141, 0.195, 0.4527, 0.1737, 0.786, 0.1517, 0.7885, 0.1725, 0.6082, 0.04884, 0.6603, 0.06897, 0.6635, 0.02998, 0.4886, 0.02845, 0.6643, 0.04884, 0.6603, 0.04028, 0.8202, 0.0509, 0.4892, 0.07136, 0.4895, 0.06897, 0.6635, 0.5042, 0.354, 0.5256, 0.3543, 0.5039, 0.5094, 0.1713, 0.1243, 0.1702, 0.3014, 0.1917, 0.1553, 0.55, 0.7107, 0.5498, 0.5707, 0.5719, 0.7339, 0.02934, 0.1491, 0.02882, 0.01365, 0.05025, 0.15, 0.1725, 0.6082, 0.1737, 0.786, 0.1966, 0.6115, 0.1698, 0.9904, 0.1924, 0.9683, 0.1737, 0.786, 0.195, 0.4527, 0.1948, 0.2965, 0.1698, 0.4511, 0.06897, 0.6635, 0.08545, 0.7936, 0.04884, 0.6603, 0.1698, 0.4511, 0.1725, 0.6082, 0.195, 0.4527, 0.06818, 0.9907, 0.05967, 0.8181, 0.08674, 0.9364, 0.02998, 0.4886, 0.02925, 0.3177, 0.0509, 0.4892, 0.02925, 0.3177, 0.02934, 0.1491, 0.05062, 0.3186, 0.04884, 0.6603, 0.02998, 0.4886, 0.06897, 0.6635, 0.4316, 0.3491, 0.4317, 0.1292, 0.4579, 0.3228, 0.1438, 0.4715, 0.1484, 0.6111, 0.1241, 0.6145, 0.1276, 0.7697, 0.1241, 0.6145, 0.1484, 0.6111, 0.09107, 0.0362, 0.07061, 0.03489, 0.09229, 0.149, 0.09346, 0.3185, 0.09229, 0.149, 0.07193, 0.3192, 0.4803, 0.1462, 0.5034, 0.1462, 0.481, 0.3222, 0.02845, 0.6643, 0.00953, 0.6706, 0.009062, 0.8025, 0.09354, 0.4969, 0.07136, 0.4895, 0.08981, 0.6643, 0.2175, 0.1545, 0.2422, 0.1486, 0.2446, 0.299, 0.2198, 0.2959, 0.2446, 0.299, 0.2377, 0.4251, 0.09167, 0.477, 0.09346, 0.3185, 0.07193, 0.3192, 0.09229, 0.149, 0.07149, 0.15, 0.07193, 0.3192, 0.07061, 0.03489, 0.07149, 0.15, 0.09229, 0.149, 0.5034, 0.1462, 0.5041, 0.3221, 0.481, 0.3222, 0.1249, 0.4505, 0.1438, 0.4715, 0.1241, 0.6145, 0.1517, 0.7885, 0.1276, 0.7697, 0.1484, 0.6111, 0.04457, 0.9745, 0.04028, 0.8202, 0.02165, 0.9584, 0.04028, 0.8202, 0.02845, 0.6643, 0.009062, 0.8025, 0.02845, 0.6643, 0.009421, 0.5087, 0.00953, 0.6706, 0.2198, 0.2959, 0.2175, 0.1545, 0.2446, 0.299, 0.2208, 0.4518, 0.2198, 0.2959, 0.2377, 0.4251, 0.07136, 0.4895, 0.09167, 0.477, 0.07193, 0.3192, 0.5313, 0.569, 0.5099, 0.5686, 0.5099, 0.7321, 0.1476, 0.9623, 0.1297, 0.9704, 0.131, 0.8013, 0.009323, 0.822, 0.04028, 0.8202, 0.009062, 0.8025, 0.1276, 0.7697, 0.1517, 0.7885, 0.131, 0.8013, 0.5316, 0.7089, 0.5313, 0.569, 0.5099, 0.7321, 0.1517, 0.7885, 0.1476, 0.9623, 0.131, 0.8013, 0.009323, 0.822, 0.02165, 0.9584, 0.04028, 0.8202, 0.4115, 0.03166, 0.2411, 0.03165, 0.2417, 0.009303, 0.4139, 0.009303, 0.4115, 0.03166, 0.2417, 0.009303, 0.6386, 0.5628, 0.6387, 0.7304, 0.6164, 0.7304, 0.6165, 0.565, 0.6386, 0.5628, 0.6164, 0.7304, 0.7728, 0.5672, 0.7728, 0.7319, 0.7512, 0.7315, 0.7512, 0.5642, 0.7728, 0.5672, 0.7512, 0.7315, 0.1091, 0.06496, 0.1083, 0.04083, 0.2854, 0.04176, 0.1091, 0.06496, 0.2854, 0.04176, 0.2873, 0.06496, 0.8505, 0.7307, 0.8282, 0.7293, 0.8282, 0.561, 0.8505, 0.7307, 0.8282, 0.561, 0.8512, 0.5643, 0.2834, 0.07756, 0.2907, 0.1003, 0.1112, 0.1003, 0.2834, 0.07756, 0.1112, 0.1003, 0.108, 0.07756, 0.4405, 0.062, 0.2986, 0.062, 0.2988, 0.04334, 0.4429, 0.04334, 0.4405, 0.062, 0.2988, 0.04334, 0.4632, 0.09555, 0.3078, 0.09531, 0.308, 0.07487, 0.4657, 0.07487, 0.4632, 0.09555, 0.308, 0.07487, 0.8178, 0.5402, 0.8179, 0.7567, 0.789, 0.7588, 0.789, 0.5343, 0.8178, 0.5402, 0.789, 0.7588, 0.6641, 0.312, 0.6561, 0.5262, 0.5384, 0.5226, 0.6561, 0.5262, 0.6641, 0.312, 0.7337, 0.5242, 0.7293, 0.631, 0.6641, 0.6389, 0.6561, 0.5262, 0.8429, 0.5253, 0.7337, 0.5242, 0.7348, 0.3423, 0.7337, 0.5242, 0.6641, 0.312, 0.7348, 0.3423, 0.7337, 0.5242, 0.7293, 0.631, 0.6561, 0.5262, 0.8655, 0.7595, 0.8655, 0.5013, 0.9903, 0.5013, 0.8548, 0.006417, 0.8366, 0.1915, 0.5727, 0.2309, 0.8655, 0.007359, 0.9903, 0.007359, 0.9903, 0.1881, 0.9903, 0.3698, 0.9903, 0.5013, 0.8655, 0.3698, 0.8366, 0.1915, 0.8548, 0.006417, 0.5727, 0.2309, 0.8548, 0.006417, 0.4308, 0.006417, 0.5727, 0.2309, 0.8366, 0.1915, 0.6869, 0.3032, 0.5727, 0.2309, 0.9903, 0.7595, 0.8655, 0.7595, 0.9903, 0.5013, 0.5727, 0.2309, 0.6869, 0.3032, 0.8366, 0.1915, 0.4308, 0.006417, 0.8548, 0.006417, 0.5727, 0.2309, 0.8655, 0.1881, 0.8655, 0.007359, 0.9903, 0.1881, 0.8655, 0.3698, 0.8655, 0.1881, 0.9903, 0.3698, 0.8655, 0.1881, 0.9903, 0.1881, 0.9903, 0.3698, 0.9903, 0.5013, 0.8655, 0.5013, 0.8655, 0.3698, 0.4857, 0.7151, 0.4857, 0.7971, 0.4217, 0.7971, 0.7765, 0.2738, 0.8438, 0.2738, 0.8438, 0.3647, 0.4217, 0.99, 0.4217, 0.908, 0.4857, 0.908, 0.4857, 0.6043, 0.4857, 0.7151, 0.4217, 0.7151, 0.4857, 0.7971, 0.4857, 0.908, 0.4217, 0.908, 0.8436, 0.2738, 0.8436, 0.3648, 0.7763, 0.3648, 0.4217, 0.7151, 0.4857, 0.7151, 0.4217, 0.7971, 0.7765, 0.3647, 0.7765, 0.2738, 0.8438, 0.3647, 0.4857, 0.99, 0.4217, 0.99, 0.4857, 0.908, 0.4217, 0.6043, 0.4857, 0.6043, 0.4217, 0.7151, 0.4217, 0.7971, 0.4857, 0.7971, 0.4217, 0.908, 0.7763, 0.2738, 0.8436, 0.2738, 0.7763, 0.3648, 0.9134, 0.776, 0.963, 0.8041, 0.8853, 0.8817, 0.3847, 0.9899, 0.3847, 0.936, 0.4121, 0.936, 0.7797, 0.8536, 0.8854, 0.8817, 0.7797, 0.9097, 0.8573, 0.776, 0.9134, 0.776, 0.8853, 0.8817, 0.3847, 0.3978, 0.3847, 0.344, 0.4121, 0.344, 0.8078, 0.8041, 0.8854, 0.8817, 0.7797, 0.8536, 0.8078, 0.8041, 0.8573, 0.776, 0.8853, 0.8817, 0.3847, 0.4516, 0.3847, 0.3978, 0.4121, 0.3978, 0.8573, 0.776, 0.8854, 0.8817, 0.8078, 0.8041, 0.7797, 0.8536, 0.8078, 0.8041, 0.8853, 0.8817, 0.3847, 0.5054, 0.3847, 0.4516, 0.4121, 0.4516, 0.9134, 0.776, 0.8854, 0.8817, 0.8573, 0.776, 0.7797, 0.9097, 0.7797, 0.8536, 0.8853, 0.8817, 0.3847, 0.5593, 0.3847, 0.5054, 0.4121, 0.5054, 0.963, 0.8041, 0.8854, 0.8817, 0.9134, 0.776, 0.8078, 0.9593, 0.7797, 0.9097, 0.8853, 0.8817, 0.3847, 0.6131, 0.3847, 0.5593, 0.4121, 0.5593, 0.991, 0.8536, 0.8854, 0.8817, 0.963, 0.8041, 0.8573, 0.9873, 0.8078, 0.9593, 0.8853, 0.8817, 0.3847, 0.6669, 0.3847, 0.6131, 0.4121, 0.6131, 0.991, 0.9097, 0.8854, 0.8817, 0.991, 0.8536, 0.9134, 0.9873, 0.8573, 0.9873, 0.8853, 0.8817, 0.3847, 0.7207, 0.3847, 0.6669, 0.4121, 0.6669, 0.963, 0.9593, 0.8854, 0.8817, 0.991, 0.9097, 0.963, 0.9593, 0.9134, 0.9873, 0.8853, 0.8817, 0.3847, 0.7746, 0.3847, 0.7207, 0.4121, 0.7207, 0.9134, 0.9873, 0.8854, 0.8817, 0.963, 0.9593, 0.991, 0.9097, 0.963, 0.9593, 0.8853, 0.8817, 0.3847, 0.8284, 0.3847, 0.7746, 0.4121, 0.7746, 0.8573, 0.9873, 0.8854, 0.8817, 0.9134, 0.9873, 0.991, 0.8536, 0.991, 0.9097, 0.8853, 0.8817, 0.3847, 0.8822, 0.3847, 0.8284, 0.4121, 0.8284, 0.8078, 0.9593, 0.8854, 0.8817, 0.8573, 0.9873, 0.963, 0.8041, 0.991, 0.8536, 0.8853, 0.8817, 0.3847, 0.936, 0.3847, 0.8822, 0.4121, 0.8822, 0.7797, 0.9097, 0.8854, 0.8817, 0.8078, 0.9593, 0.4121, 0.9899, 0.3847, 0.9899, 0.4121, 0.936, 0.4121, 0.3978, 0.3847, 0.3978, 0.4121, 0.344, 0.4121, 0.4516, 0.3847, 0.4516, 0.4121, 0.3978, 0.4121, 0.5054, 0.3847, 0.5054, 0.4121, 0.4516, 0.4121, 0.5593, 0.3847, 0.5593, 0.4121, 0.5054, 0.4121, 0.6131, 0.3847, 0.6131, 0.4121, 0.5593, 0.4121, 0.6669, 0.3847, 0.6669, 0.4121, 0.6131, 0.4121, 0.7207, 0.3847, 0.7207, 0.4121, 0.6669, 0.4121, 0.7746, 0.3847, 0.7746, 0.4121, 0.7207, 0.4121, 0.8284, 0.3847, 0.8284, 0.4121, 0.7746, 0.4121, 0.8822, 0.3847, 0.8822, 0.4121, 0.8284, 0.4121, 0.936, 0.3847, 0.936, 0.4121, 0.8822, 0.2793, 0.3872, 0.2758, 0.3113, 0.2886, 0.3101, 0.2671, 0.3884, 0.2638, 0.3129, 0.2758, 0.3113, 0.3032, 0.3874, 0.3031, 0.3109, 0.3167, 0.3119, 0.2911, 0.387, 0.2886, 0.3101, 0.3031, 0.3109, 0.2798, 0.4611, 0.2793, 0.3872, 0.2911, 0.387, 0.2671, 0.3884, 0.2793, 0.3872, 0.2677, 0.4619, 0.3044, 0.4619, 0.3032, 0.3874, 0.3157, 0.387, 0.2914, 0.4614, 0.2911, 0.387, 0.3032, 0.3874, 0.2805, 0.5345, 0.2798, 0.4611, 0.2914, 0.4614, 0.2684, 0.5352, 0.2677, 0.4619, 0.2798, 0.4611, 0.3041, 0.5351, 0.3044, 0.4619, 0.3179, 0.4612, 0.2922, 0.5348, 0.2914, 0.4614, 0.3044, 0.4619, 0.2807, 0.6082, 0.2805, 0.5345, 0.2922, 0.5348, 0.2686, 0.6087, 0.2684, 0.5352, 0.2805, 0.5345, 0.3041, 0.6091, 0.3041, 0.5351, 0.3162, 0.5349, 0.2924, 0.6086, 0.2922, 0.5348, 0.3041, 0.5351, 0.2808, 0.6817, 0.2807, 0.6082, 0.2924, 0.6086, 0.2687, 0.6822, 0.2686, 0.6087, 0.2807, 0.6082, 0.3043, 0.6826, 0.3041, 0.6091, 0.3162, 0.6085, 0.2926, 0.6822, 0.2924, 0.6086, 0.3041, 0.6091, 0.2809, 0.7562, 0.2808, 0.6817, 0.2926, 0.6822, 0.2686, 0.7561, 0.2687, 0.6822, 0.2808, 0.6817, 0.3047, 0.7566, 0.3043, 0.6826, 0.3164, 0.682, 0.293, 0.7567, 0.2926, 0.6822, 0.3043, 0.6826, 0.2803, 0.8328, 0.2809, 0.7562, 0.293, 0.7567, 0.2666, 0.8317, 0.2686, 0.7561, 0.2809, 0.7562, 0.3078, 0.833, 0.3047, 0.7566, 0.3169, 0.7555, 0.2949, 0.8338, 0.293, 0.7567, 0.3047, 0.7566, 0.2762, 0.1564, 0.2905, 0.1557, 0.2886, 0.3101, 0.2905, 0.1557, 0.3043, 0.1553, 0.3031, 0.3109, 0.263, 0.1573, 0.2762, 0.1564, 0.2758, 0.3113, 0.3043, 0.1553, 0.3178, 0.1548, 0.3167, 0.3119, 0.3039, 0.9893, 0.2897, 0.9896, 0.2949, 0.8338, 0.2897, 0.9896, 0.276, 0.9904, 0.2803, 0.8328, 0.3171, 0.989, 0.3039, 0.9893, 0.3078, 0.833, 0.276, 0.9904, 0.2622, 0.9912, 0.2666, 0.8317, 0.2911, 0.387, 0.2793, 0.3872, 0.2886, 0.3101, 0.2793, 0.3872, 0.2671, 0.3884, 0.2758, 0.3113, 0.3157, 0.387, 0.3032, 0.3874, 0.3167, 0.3119, 0.3032, 0.3874, 0.2911, 0.387, 0.3031, 0.3109, 0.2914, 0.4614, 0.2798, 0.4611, 0.2911, 0.387, 0.2677, 0.4619, 0.2793, 0.3872, 0.2798, 0.4611, 0.3179, 0.4612, 0.3044, 0.4619, 0.3157, 0.387, 0.3044, 0.4619, 0.2914, 0.4614, 0.3032, 0.3874, 0.2922, 0.5348, 0.2805, 0.5345, 0.2914, 0.4614, 0.2805, 0.5345, 0.2684, 0.5352, 0.2798, 0.4611, 0.3162, 0.5349, 0.3041, 0.5351, 0.3179, 0.4612, 0.3041, 0.5351, 0.2922, 0.5348, 0.3044, 0.4619, 0.2924, 0.6086, 0.2807, 0.6082, 0.2922, 0.5348, 0.2807, 0.6082, 0.2686, 0.6087, 0.2805, 0.5345, 0.3162, 0.6085, 0.3041, 0.6091, 0.3162, 0.5349, 0.3041, 0.6091, 0.2924, 0.6086, 0.3041, 0.5351, 0.2926, 0.6822, 0.2808, 0.6817, 0.2924, 0.6086, 0.2808, 0.6817, 0.2687, 0.6822, 0.2807, 0.6082, 0.3164, 0.682, 0.3043, 0.6826, 0.3162, 0.6085, 0.3043, 0.6826, 0.2926, 0.6822, 0.3041, 0.6091, 0.293, 0.7567, 0.2809, 0.7562, 0.2926, 0.6822, 0.2809, 0.7562, 0.2686, 0.7561, 0.2808, 0.6817, 0.3169, 0.7555, 0.3047, 0.7566, 0.3164, 0.682, 0.3047, 0.7566, 0.293, 0.7567, 0.3043, 0.6826, 0.2949, 0.8338, 0.2803, 0.8328, 0.293, 0.7567, 0.2803, 0.8328, 0.2666, 0.8317, 0.2809, 0.7562, 0.3198, 0.8316, 0.3078, 0.833, 0.3169, 0.7555, 0.3078, 0.833, 0.2949, 0.8338, 0.3047, 0.7566, 0.2758, 0.3113, 0.2762, 0.1564, 0.2886, 0.3101, 0.2886, 0.3101, 0.2905, 0.1557, 0.3031, 0.3109, 0.2638, 0.3129, 0.263, 0.1573, 0.2758, 0.3113, 0.3031, 0.3109, 0.3043, 0.1553, 0.3167, 0.3119, 0.3078, 0.833, 0.3039, 0.9893, 0.2949, 0.8338, 0.2949, 0.8338, 0.2897, 0.9896, 0.2803, 0.8328, 0.3198, 0.8316, 0.3171, 0.989, 0.3078, 0.833, 0.2803, 0.8328, 0.276, 0.9904, 0.2666, 0.8317, 0.4993, 0.9432, 0.4993, 0.9247, 0.5338, 0.9247, 0.37, 0.5867, 0.37, 0.6278, 0.3424, 0.6276, 0.5681, 0.8729, 0.5682, 0.9005, 0.5482, 0.9046, 0.512, 0.9888, 0.4993, 0.9432, 0.5338, 0.9432, 0.3699, 0.5464, 0.37, 0.5867, 0.3425, 0.5871, 0.4993, 0.9063, 0.512, 0.8606, 0.5211, 0.8606, 0.3698, 0.5059, 0.3699, 0.5464, 0.3423, 0.5466, 0.5788, 0.9259, 0.6273, 0.8886, 0.6581, 0.8824, 0.4993, 0.9247, 0.4993, 0.9063, 0.5338, 0.9063, 0.3697, 0.4654, 0.3698, 0.5059, 0.3422, 0.5061, 0.5682, 0.9005, 0.5788, 0.9259, 0.5651, 0.9448, 0.4997, 0.9429, 0.4997, 0.9245, 0.5342, 0.9245, 0.3696, 0.4249, 0.3697, 0.4654, 0.3421, 0.4656, 0.5682, 0.9005, 0.5788, 0.9259, 0.5652, 0.9448, 0.5124, 0.9885, 0.4997, 0.9429, 0.5342, 0.9429, 0.3695, 0.3843, 0.3696, 0.4249, 0.342, 0.4251, 0.5788, 0.9259, 0.6274, 0.8886, 0.6581, 0.8824, 0.4997, 0.9061, 0.5124, 0.8604, 0.5215, 0.8604, 0.3694, 0.3438, 0.3695, 0.3843, 0.3419, 0.3846, 0.5681, 0.8729, 0.5682, 0.9005, 0.5482, 0.9045, 0.4997, 0.9245, 0.4997, 0.9061, 0.5342, 0.9061, 0.3694, 0.9517, 0.3694, 0.9922, 0.3418, 0.9921, 0.5001, 0.943, 0.5001, 0.9246, 0.5344, 0.9246, 0.3695, 0.9112, 0.3694, 0.9517, 0.3419, 0.9516, 0.6487, 0.9724, 0.6762, 0.9723, 0.6802, 0.9923, 0.5127, 0.9884, 0.5001, 0.943, 0.5344, 0.943, 0.3696, 0.8707, 0.3695, 0.9112, 0.3419, 0.9111, 0.5001, 0.9063, 0.5127, 0.8608, 0.5218, 0.8608, 0.3696, 0.8302, 0.3696, 0.8707, 0.342, 0.8706, 0.7016, 0.9617, 0.6643, 0.9131, 0.6581, 0.8824, 0.5001, 0.9246, 0.5001, 0.9063, 0.5344, 0.9063, 0.3697, 0.7898, 0.3696, 0.8302, 0.3421, 0.8301, 0.6762, 0.9723, 0.7016, 0.9617, 0.7205, 0.9753, 0.4985, 0.9434, 0.4985, 0.9247, 0.5333, 0.9247, 0.3698, 0.7493, 0.3697, 0.7898, 0.3421, 0.7896, 0.64, 0.7925, 0.6146, 0.803, 0.5957, 0.7894, 0.5113, 0.9895, 0.4985, 0.9434, 0.5333, 0.9434, 0.3698, 0.7088, 0.3698, 0.7493, 0.3422, 0.7491, 0.6146, 0.803, 0.6519, 0.8516, 0.6581, 0.8824, 0.4985, 0.9061, 0.5113, 0.86, 0.5205, 0.86, 0.3699, 0.6683, 0.3698, 0.7088, 0.3423, 0.7086, 0.6675, 0.7924, 0.64, 0.7925, 0.6359, 0.7725, 0.4985, 0.9247, 0.4985, 0.9061, 0.5333, 0.9061, 0.37, 0.6278, 0.3699, 0.6683, 0.3423, 0.6681, 0.7284, 0.8254, 0.7088, 0.806, 0.7201, 0.789, 0.6834, 0.7955, 0.6754, 0.8563, 0.6581, 0.8824, 0.7088, 0.806, 0.6834, 0.7955, 0.6797, 0.7725, 0.7343, 0.933, 0.7447, 0.9074, 0.7688, 0.9041, 0.7447, 0.9074, 0.6841, 0.8996, 0.6581, 0.8824, 0.715, 0.9526, 0.7343, 0.933, 0.7514, 0.9442, 0.6011, 0.8121, 0.5817, 0.8316, 0.5647, 0.8204, 0.5712, 0.8571, 0.632, 0.865, 0.6581, 0.8824, 0.5817, 0.8316, 0.5712, 0.8571, 0.5482, 0.8608, 0.6074, 0.9587, 0.6328, 0.9692, 0.6365, 0.9922, 0.6328, 0.9692, 0.6407, 0.9085, 0.6581, 0.8824, 0.5878, 0.9393, 0.6074, 0.9587, 0.5961, 0.9757, 0.5878, 0.9393, 0.6073, 0.9587, 0.596, 0.9758, 0.6328, 0.9693, 0.6407, 0.9085, 0.6581, 0.8824, 0.6073, 0.9587, 0.6328, 0.9693, 0.6365, 0.9923, 0.5817, 0.8316, 0.5712, 0.8571, 0.5482, 0.8608, 0.5712, 0.8571, 0.632, 0.865, 0.6581, 0.8824, 0.6011, 0.8121, 0.5817, 0.8316, 0.5647, 0.8203, 0.7151, 0.9527, 0.7345, 0.9331, 0.7515, 0.9444, 0.745, 0.9077, 0.6842, 0.8997, 0.6581, 0.8824, 0.7345, 0.9331, 0.745, 0.9077, 0.768, 0.9039, 0.7089, 0.806, 0.6834, 0.7955, 0.6797, 0.7725, 0.6834, 0.7955, 0.6754, 0.8563, 0.6581, 0.8824, 0.7284, 0.8254, 0.7089, 0.806, 0.7201, 0.789, 0.7374, 0.8388, 0.6888, 0.8762, 0.6581, 0.8824, 0.748, 0.8642, 0.7374, 0.8388, 0.751, 0.8199, 0.7481, 0.8918, 0.748, 0.8642, 0.768, 0.8602, 0.7483, 0.8916, 0.7481, 0.8642, 0.768, 0.8601, 0.7481, 0.8642, 0.7375, 0.8388, 0.7511, 0.82, 0.7375, 0.8388, 0.6889, 0.8761, 0.6581, 0.8824, 0.6675, 0.7924, 0.64, 0.7925, 0.6359, 0.7725, 0.6145, 0.803, 0.6519, 0.8516, 0.6581, 0.8824, 0.64, 0.7925, 0.6145, 0.803, 0.5956, 0.7894, 0.6762, 0.9722, 0.7016, 0.9616, 0.7205, 0.9753, 0.7016, 0.9616, 0.6643, 0.9131, 0.6581, 0.8824, 0.6487, 0.9723, 0.6762, 0.9722, 0.6802, 0.9922, 0.4985, 0.9066, 0.5114, 0.86, 0.5207, 0.86, 0.4985, 0.9254, 0.4985, 0.9066, 0.5336, 0.9066, 0.4985, 0.9442, 0.4985, 0.9254, 0.5336, 0.9254, 0.5114, 0.9907, 0.4985, 0.9442, 0.5336, 0.9442, 0.4987, 0.9437, 0.4987, 0.925, 0.5337, 0.925, 0.5116, 0.99, 0.4987, 0.9437, 0.5337, 0.9437, 0.4987, 0.9063, 0.5116, 0.86, 0.5208, 0.86, 0.4987, 0.925, 0.4987, 0.9063, 0.5337, 0.9063, 0.5334, 0.9064, 0.5334, 0.9249, 0.4988, 0.9249, 0.5207, 0.8605, 0.5334, 0.9064, 0.4988, 0.9064, 0.5334, 0.9435, 0.5207, 0.9893, 0.5115, 0.9893, 0.5334, 0.9249, 0.5334, 0.9435, 0.4988, 0.9435, 0.5335, 0.9064, 0.5335, 0.9251, 0.4986, 0.9251, 0.5207, 0.8601, 0.5335, 0.9064, 0.4986, 0.9064, 0.5335, 0.9438, 0.5207, 0.9901, 0.5114, 0.9901, 0.5335, 0.9251, 0.5335, 0.9438, 0.4986, 0.9438, 0.5338, 0.9432, 0.4993, 0.9432, 0.5338, 0.9247, 0.3425, 0.5871, 0.37, 0.5867, 0.3424, 0.6276, 0.5482, 0.8608, 0.5681, 0.8729, 0.5482, 0.9046, 0.5211, 0.9888, 0.512, 0.9888, 0.5338, 0.9432, 0.3423, 0.5466, 0.3699, 0.5464, 0.3425, 0.5871, 0.5338, 0.9063, 0.4993, 0.9063, 0.5211, 0.8606, 0.3422, 0.5061, 0.3698, 0.5059, 0.3423, 0.5466, 0.5651, 0.9448, 0.5788, 0.9259, 0.6581, 0.8824, 0.5338, 0.9247, 0.4993, 0.9247, 0.5338, 0.9063, 0.3421, 0.4656, 0.3697, 0.4654, 0.3422, 0.5061, 0.5482, 0.9046, 0.5682, 0.9005, 0.5651, 0.9448, 0.5342, 0.9429, 0.4997, 0.9429, 0.5342, 0.9245, 0.342, 0.4251, 0.3696, 0.4249, 0.3421, 0.4656, 0.5482, 0.9045, 0.5682, 0.9005, 0.5652, 0.9448, 0.5215, 0.9885, 0.5124, 0.9885, 0.5342, 0.9429, 0.3419, 0.3846, 0.3695, 0.3843, 0.342, 0.4251, 0.5652, 0.9448, 0.5788, 0.9259, 0.6581, 0.8824, 0.5342, 0.9061, 0.4997, 0.9061, 0.5215, 0.8604, 0.3418, 0.3441, 0.3694, 0.3438, 0.3419, 0.3846, 0.5482, 0.8608, 0.5681, 0.8729, 0.5482, 0.9045, 0.5342, 0.9245, 0.4997, 0.9245, 0.5342, 0.9061, 0.3419, 0.9516, 0.3694, 0.9517, 0.3418, 0.9921, 0.5344, 0.943, 0.5001, 0.943, 0.5344, 0.9246, 0.3419, 0.9111, 0.3695, 0.9112, 0.3419, 0.9516, 0.6365, 0.9923, 0.6487, 0.9724, 0.6802, 0.9923, 0.5218, 0.9884, 0.5127, 0.9884, 0.5344, 0.943, 0.342, 0.8706, 0.3696, 0.8707, 0.3419, 0.9111, 0.5344, 0.9063, 0.5001, 0.9063, 0.5218, 0.8608, 0.3421, 0.8301, 0.3696, 0.8302, 0.342, 0.8706, 0.7205, 0.9753, 0.7016, 0.9617, 0.6581, 0.8824, 0.5344, 0.9246, 0.5001, 0.9246, 0.5344, 0.9063, 0.3421, 0.7896, 0.3697, 0.7898, 0.3421, 0.8301, 0.6802, 0.9923, 0.6762, 0.9723, 0.7205, 0.9753, 0.5333, 0.9434, 0.4985, 0.9434, 0.5333, 0.9247, 0.3422, 0.7491, 0.3698, 0.7493, 0.3421, 0.7896, 0.6359, 0.7725, 0.64, 0.7925, 0.5957, 0.7894, 0.5205, 0.9895, 0.5113, 0.9895, 0.5333, 0.9434, 0.3423, 0.7086, 0.3698, 0.7088, 0.3422, 0.7491, 0.5957, 0.7894, 0.6146, 0.803, 0.6581, 0.8824, 0.5333, 0.9061, 0.4985, 0.9061, 0.5205, 0.86, 0.3423, 0.6681, 0.3699, 0.6683, 0.3423, 0.7086, 0.6797, 0.7725, 0.6675, 0.7924, 0.6359, 0.7725, 0.5333, 0.9247, 0.4985, 0.9247, 0.5333, 0.9061, 0.3424, 0.6276, 0.37, 0.6278, 0.3423, 0.6681, 0.751, 0.8199, 0.7284, 0.8254, 0.7201, 0.789, 0.6797, 0.7725, 0.6834, 0.7955, 0.6581, 0.8824, 0.7201, 0.789, 0.7088, 0.806, 0.6797, 0.7725, 0.7514, 0.9442, 0.7343, 0.933, 0.7688, 0.9041, 0.7688, 0.9041, 0.7447, 0.9074, 0.6581, 0.8824, 0.7205, 0.9753, 0.715, 0.9526, 0.7514, 0.9442, 0.5956, 0.7894, 0.6011, 0.8121, 0.5647, 0.8204, 0.5482, 0.8608, 0.5712, 0.8571, 0.6581, 0.8824, 0.5647, 0.8204, 0.5817, 0.8316, 0.5482, 0.8608, 0.5961, 0.9757, 0.6074, 0.9587, 0.6365, 0.9922, 0.6365, 0.9922, 0.6328, 0.9692, 0.6581, 0.8824, 0.5652, 0.9448, 0.5878, 0.9393, 0.5961, 0.9757, 0.5651, 0.9448, 0.5878, 0.9393, 0.596, 0.9758, 0.6365, 0.9923, 0.6328, 0.9693, 0.6581, 0.8824, 0.596, 0.9758, 0.6073, 0.9587, 0.6365, 0.9923, 0.5647, 0.8203, 0.5817, 0.8316, 0.5482, 0.8608, 0.5482, 0.8608, 0.5712, 0.8571, 0.6581, 0.8824, 0.5957, 0.7894, 0.6011, 0.8121, 0.5647, 0.8203, 0.7205, 0.9753, 0.7151, 0.9527, 0.7515, 0.9444, 0.768, 0.9039, 0.745, 0.9077, 0.6581, 0.8824, 0.7515, 0.9444, 0.7345, 0.9331, 0.768, 0.9039, 0.7201, 0.789, 0.7089, 0.806, 0.6797, 0.7725, 0.6797, 0.7725, 0.6834, 0.7955, 0.6581, 0.8824, 0.7511, 0.82, 0.7284, 0.8254, 0.7201, 0.789, 0.751, 0.8199, 0.7374, 0.8388, 0.6581, 0.8824, 0.768, 0.8602, 0.748, 0.8642, 0.751, 0.8199, 0.768, 0.9039, 0.7481, 0.8918, 0.768, 0.8602, 0.7688, 0.9041, 0.7483, 0.8916, 0.768, 0.8601, 0.768, 0.8601, 0.7481, 0.8642, 0.7511, 0.82, 0.7511, 0.82, 0.7375, 0.8388, 0.6581, 0.8824, 0.6797, 0.7725, 0.6675, 0.7924, 0.6359, 0.7725, 0.5956, 0.7894, 0.6145, 0.803, 0.6581, 0.8824, 0.6359, 0.7725, 0.64, 0.7925, 0.5956, 0.7894, 0.6802, 0.9922, 0.6762, 0.9722, 0.7205, 0.9753, 0.7205, 0.9753, 0.7016, 0.9616, 0.6581, 0.8824, 0.6365, 0.9922, 0.6487, 0.9723, 0.6802, 0.9922, 0.5336, 0.9066, 0.4985, 0.9066, 0.5207, 0.86, 0.5336, 0.9254, 0.4985, 0.9254, 0.5336, 0.9066, 0.5336, 0.9442, 0.4985, 0.9442, 0.5336, 0.9254, 0.5207, 0.9907, 0.5114, 0.9907, 0.5336, 0.9442, 0.5337, 0.9437, 0.4987, 0.9437, 0.5337, 0.925, 0.5208, 0.99, 0.5116, 0.99, 0.5337, 0.9437, 0.5337, 0.9063, 0.4987, 0.9063, 0.5208, 0.86, 0.5337, 0.925, 0.4987, 0.925, 0.5337, 0.9063, 0.4988, 0.9064, 0.5334, 0.9064, 0.4988, 0.9249, 0.5115, 0.8605, 0.5207, 0.8605, 0.4988, 0.9064, 0.4988, 0.9435, 0.5334, 0.9435, 0.5115, 0.9893, 0.4988, 0.9249, 0.5334, 0.9249, 0.4988, 0.9435, 0.4986, 0.9064, 0.5335, 0.9064, 0.4986, 0.9251, 0.5114, 0.8601, 0.5207, 0.8601, 0.4986, 0.9064, 0.4986, 0.9438, 0.5335, 0.9438, 0.5114, 0.9901, 0.4986, 0.9251, 0.5335, 0.9251, 0.4986, 0.9438, 0.6365, 0.9922, 0.6581, 0.8824, 0.6487, 0.9723, 0.7205, 0.9753, 0.6581, 0.8824, 0.715, 0.9526, 0.7688, 0.9041, 0.6581, 0.8824, 0.7483, 0.8916, 0.6581, 0.8824, 0.7284, 0.8254, 0.7511, 0.82, 0.6581, 0.8824, 0.6675, 0.7924, 0.6797, 0.7725, 0.6581, 0.8824, 0.6011, 0.8121, 0.5957, 0.7894, 0.5681, 0.8729, 0.5482, 0.8608, 0.6581, 0.8824, 0.5652, 0.9448, 0.6581, 0.8824, 0.5878, 0.9393, 0.6581, 0.8824, 0.6519, 0.8516, 0.6675, 0.7924, 0.6581, 0.8824, 0.6754, 0.8563, 0.7284, 0.8254, 0.6581, 0.8824, 0.6889, 0.8761, 0.7483, 0.8916, 0.6581, 0.8824, 0.6841, 0.8996, 0.715, 0.9526, 0.6581, 0.8824, 0.6643, 0.9131, 0.6487, 0.9723, 0.6274, 0.8886, 0.5681, 0.8729, 0.6581, 0.8824, 0.632, 0.865, 0.6011, 0.8121, 0.6581, 0.8824, 0.6581, 0.8824, 0.6407, 0.9085, 0.5878, 0.9393, 0.6581, 0.8824, 0.6675, 0.7924, 0.6797, 0.7725, 0.751, 0.8199, 0.6581, 0.8824, 0.7284, 0.8254, 0.6581, 0.8824, 0.7481, 0.8918, 0.768, 0.9039, 0.6581, 0.8824, 0.7151, 0.9527, 0.7205, 0.9753, 0.6581, 0.8824, 0.6487, 0.9724, 0.6365, 0.9923, 0.6581, 0.8824, 0.5878, 0.9393, 0.5651, 0.9448, 0.5681, 0.8729, 0.5482, 0.8608, 0.6581, 0.8824, 0.6581, 0.8824, 0.6011, 0.8121, 0.5956, 0.7894, 0.6581, 0.8824, 0.6519, 0.8516, 0.6675, 0.7924, 0.6581, 0.8824, 0.632, 0.865, 0.6011, 0.8121, 0.5681, 0.8729, 0.6581, 0.8824, 0.6273, 0.8886, 0.6581, 0.8824, 0.6407, 0.9085, 0.5878, 0.9393, 0.6581, 0.8824, 0.6643, 0.9131, 0.6487, 0.9724, 0.6581, 0.8824, 0.6842, 0.8997, 0.7151, 0.9527, 0.6581, 0.8824, 0.6888, 0.8762, 0.7481, 0.8918, 0.6581, 0.8824, 0.6754, 0.8563, 0.7284, 0.8254, 0.789, 0.5343, 0.789, 0.7588, 0.8178, 0.5402, 0.8178, 0.5402, 0.789, 0.7588, 0.8179, 0.7567, 0.4657, 0.07487, 0.308, 0.07487, 0.4632, 0.09555, 0.4632, 0.09555, 0.308, 0.07487, 0.3078, 0.09531, 0.4429, 0.04334, 0.2988, 0.04334, 0.4405, 0.062, 0.4405, 0.062, 0.2988, 0.04334, 0.2986, 0.062, 0.2834, 0.07756, 0.108, 0.07756, 0.1112, 0.1003, 0.2834, 0.07756, 0.1112, 0.1003, 0.2907, 0.1003, 0.8505, 0.7307, 0.8512, 0.5643, 0.8282, 0.561, 0.8505, 0.7307, 0.8282, 0.561, 0.8282, 0.7293, 0.1091, 0.06496, 0.2873, 0.06496, 0.2854, 0.04176, 0.1091, 0.06496, 0.2854, 0.04176, 0.1083, 0.04083, 0.7512, 0.5642, 0.7512, 0.7315, 0.7728, 0.5672, 0.7728, 0.5672, 0.7512, 0.7315, 0.7728, 0.7319, 0.6165, 0.565, 0.6164, 0.7304, 0.6386, 0.5628, 0.6386, 0.5628, 0.6164, 0.7304, 0.6387, 0.7304, 0.4139, 0.009303, 0.2417, 0.009303, 0.4115, 0.03166, 0.4115, 0.03166, 0.2417, 0.009303, 0.2411, 0.03165])
me_w_rfel2.use_remesh_preserve_volume = False
me_w_rfel2.use_remesh_preserve_attributes = False
me_w_rfel2.use_mirror_vertex_groups = False
me_w_rfel2.auto_texspace = False
me_w_rfel2.update()

# ---- objects
ob_mesh_004 = bpy.data.objects.new('Mesh.004', me_w_rfel2)

# ---- transforms, parenting, visibility, modifiers, constraints
ob_mesh_004.location = (1.123, -2.217, 5.972)
ob_mesh_004.rotation_euler = (1.571, -0.0, 0.0)
ob_mesh_004.scale = (0.01511, 0.01511, 0.01511)
ob_mesh_004.show_texture_space = True
ob_mesh_004.lineart.crease_threshold = 0.0

# ---- collection membership
col_collection_1.objects.link(ob_mesh_004)

# ---- scene / render settings (as saved in the file)
scene.frame_start = 1; scene.frame_end = 250; scene.frame_set(1)
scene.render.engine = 'BLENDER_EEVEE_NEXT'
scene.render.image_settings.color_mode = 'RGB'
scene.render.image_settings.compression = 90
scene.render.resolution_percentage = 50
scene.render.dither_intensity = 0.0
scene.render.bake_margin = 2
scene.render.bake_bias = 0.0
scene.cycles.use_denoising = False
scene.cycles.samples = 10
scene.cycles.sampling_pattern = 'TABULATED_SOBOL'
scene.cycles.light_sampling_threshold = 0.0
scene.cycles.use_adaptive_sampling = False
scene.cycles.use_light_tree = False
scene.cycles.blur_glossy = 0.0
scene.cycles.volume_bounces = 1
scene.cycles.pixel_filter_type = 'GAUSSIAN'
scene.cycles.sample_clamp_indirect = 0.0
scene.view_settings.view_transform = 'Standard'
bpy.context.view_layer.update()

# ---- added for rendering (the .blend has no active camera and no usable light): camera, sun
cam_auto = bpy.data.cameras.new('AutoCamera')
cam_auto.lens = 50.0
cam_auto.sensor_width = 36.0
cam_auto.clip_end = 1000.0
ob_auto_camera = bpy.data.objects.new('AutoCamera', cam_auto)
scene.collection.objects.link(ob_auto_camera)
ob_auto_camera.location = (14.4779, -17.6156, 16.1156)
ob_auto_camera.rotation_euler = (1.09748, -7.21219e-08, 0.694738)
scene.camera = ob_auto_camera
light_auto_sun = bpy.data.lights.new('AutoSun', 'SUN')
light_auto_sun.energy = 3.0
light_auto_sun.angle = 0.0523599
ob_auto_sun = bpy.data.objects.new('AutoSun', light_auto_sun)
scene.collection.objects.link(ob_auto_sun)
ob_auto_sun.rotation_euler = (0.872665, 0.174533, 0.523599)
bpy.context.view_layer.update()
